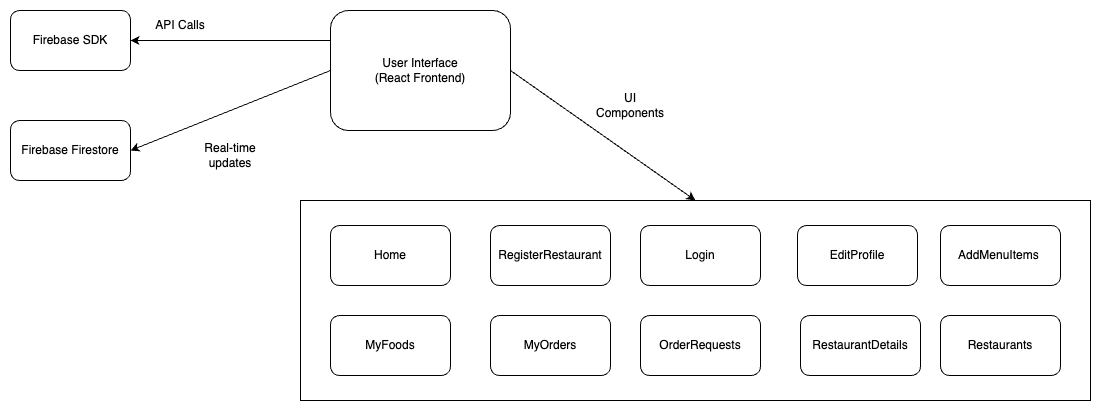

The diagram above was exported from draw.io. Its source (the exported page's mxGraphModel, read from the mxfile embedded in the PNG):
<mxGraphModel dx="1168" dy="1949" grid="1" gridSize="10" guides="1" tooltips="1" connect="1" arrows="1" fold="1" page="1" pageScale="1" pageWidth="827" pageHeight="1169" math="0" shadow="0">
  <root>
    <mxCell id="0" />
    <mxCell id="1" parent="0" />
    <mxCell id="_UZ2vf2PRRKohxN7Jyck-1" value="Firebase SDK" style="rounded=1;whiteSpace=wrap;html=1;" vertex="1" parent="1">
      <mxGeometry x="20" y="-20" width="120" height="60" as="geometry" />
    </mxCell>
    <mxCell id="_UZ2vf2PRRKohxN7Jyck-2" value="Firebase Firestore" style="rounded=1;whiteSpace=wrap;html=1;" vertex="1" parent="1">
      <mxGeometry x="20" y="90" width="120" height="60" as="geometry" />
    </mxCell>
    <mxCell id="_UZ2vf2PRRKohxN7Jyck-3" value="User Interface&lt;div&gt;(React Frontend)&lt;/div&gt;" style="rounded=1;whiteSpace=wrap;html=1;" vertex="1" parent="1">
      <mxGeometry x="340" y="-20" width="180" height="120" as="geometry" />
    </mxCell>
    <mxCell id="_UZ2vf2PRRKohxN7Jyck-5" value="" style="endArrow=classic;html=1;rounded=0;exitX=0;exitY=0.5;exitDx=0;exitDy=0;entryX=1;entryY=0.5;entryDx=0;entryDy=0;" edge="1" parent="1" source="_UZ2vf2PRRKohxN7Jyck-3" target="_UZ2vf2PRRKohxN7Jyck-2">
      <mxGeometry width="50" height="50" relative="1" as="geometry">
        <mxPoint x="390" y="350" as="sourcePoint" />
        <mxPoint x="440" y="300" as="targetPoint" />
      </mxGeometry>
    </mxCell>
    <mxCell id="_UZ2vf2PRRKohxN7Jyck-6" value="Real-time updates" style="text;html=1;align=center;verticalAlign=middle;whiteSpace=wrap;rounded=0;" vertex="1" parent="1">
      <mxGeometry x="210" y="110" width="60" height="30" as="geometry" />
    </mxCell>
    <mxCell id="_UZ2vf2PRRKohxN7Jyck-8" value="API Calls" style="text;html=1;align=center;verticalAlign=middle;whiteSpace=wrap;rounded=0;" vertex="1" parent="1">
      <mxGeometry x="160" y="-20" width="60" height="30" as="geometry" />
    </mxCell>
    <mxCell id="_UZ2vf2PRRKohxN7Jyck-9" value="" style="endArrow=classic;html=1;rounded=0;exitX=0;exitY=0.25;exitDx=0;exitDy=0;entryX=1;entryY=0.5;entryDx=0;entryDy=0;" edge="1" parent="1" source="_UZ2vf2PRRKohxN7Jyck-3" target="_UZ2vf2PRRKohxN7Jyck-1">
      <mxGeometry width="50" height="50" relative="1" as="geometry">
        <mxPoint x="390" y="350" as="sourcePoint" />
        <mxPoint x="440" y="300" as="targetPoint" />
      </mxGeometry>
    </mxCell>
    <mxCell id="_UZ2vf2PRRKohxN7Jyck-12" value="" style="rounded=0;whiteSpace=wrap;html=1;" vertex="1" parent="1">
      <mxGeometry x="310" y="170" width="790" height="200" as="geometry" />
    </mxCell>
    <mxCell id="_UZ2vf2PRRKohxN7Jyck-14" value="AddMenuItems&amp;nbsp;" style="rounded=1;whiteSpace=wrap;html=1;" vertex="1" parent="1">
      <mxGeometry x="950" y="195" width="120" height="60" as="geometry" />
    </mxCell>
    <mxCell id="_UZ2vf2PRRKohxN7Jyck-15" value="EditProfile" style="rounded=1;whiteSpace=wrap;html=1;" vertex="1" parent="1">
      <mxGeometry x="807" y="195" width="120" height="60" as="geometry" />
    </mxCell>
    <mxCell id="_UZ2vf2PRRKohxN7Jyck-16" value="Home" style="rounded=1;whiteSpace=wrap;html=1;" vertex="1" parent="1">
      <mxGeometry x="340" y="195" width="120" height="60" as="geometry" />
    </mxCell>
    <mxCell id="_UZ2vf2PRRKohxN7Jyck-17" value="Login" style="rounded=1;whiteSpace=wrap;html=1;" vertex="1" parent="1">
      <mxGeometry x="650" y="195" width="120" height="60" as="geometry" />
    </mxCell>
    <mxCell id="_UZ2vf2PRRKohxN7Jyck-18" value="MyFoods" style="rounded=1;whiteSpace=wrap;html=1;" vertex="1" parent="1">
      <mxGeometry x="340" y="285" width="120" height="60" as="geometry" />
    </mxCell>
    <mxCell id="_UZ2vf2PRRKohxN7Jyck-19" value="MyOrders" style="rounded=1;whiteSpace=wrap;html=1;" vertex="1" parent="1">
      <mxGeometry x="500" y="285" width="120" height="60" as="geometry" />
    </mxCell>
    <mxCell id="_UZ2vf2PRRKohxN7Jyck-20" value="OrderRequests" style="rounded=1;whiteSpace=wrap;html=1;" vertex="1" parent="1">
      <mxGeometry x="650" y="285" width="120" height="60" as="geometry" />
    </mxCell>
    <mxCell id="_UZ2vf2PRRKohxN7Jyck-21" value="RegisterRestaurant" style="rounded=1;whiteSpace=wrap;html=1;" vertex="1" parent="1">
      <mxGeometry x="500" y="195" width="120" height="60" as="geometry" />
    </mxCell>
    <mxCell id="_UZ2vf2PRRKohxN7Jyck-22" value="RestaurantDetails" style="rounded=1;whiteSpace=wrap;html=1;" vertex="1" parent="1">
      <mxGeometry x="810" y="285" width="120" height="60" as="geometry" />
    </mxCell>
    <mxCell id="_UZ2vf2PRRKohxN7Jyck-23" value="Restaurants" style="rounded=1;whiteSpace=wrap;html=1;" vertex="1" parent="1">
      <mxGeometry x="950" y="285" width="120" height="60" as="geometry" />
    </mxCell>
    <mxCell id="_UZ2vf2PRRKohxN7Jyck-26" value="" style="endArrow=classic;html=1;rounded=0;entryX=0.5;entryY=0;entryDx=0;entryDy=0;" edge="1" parent="1" target="_UZ2vf2PRRKohxN7Jyck-12">
      <mxGeometry width="50" height="50" relative="1" as="geometry">
        <mxPoint x="520" y="40" as="sourcePoint" />
        <mxPoint x="570" y="-10" as="targetPoint" />
      </mxGeometry>
    </mxCell>
    <mxCell id="_UZ2vf2PRRKohxN7Jyck-27" value="UI Components" style="text;html=1;align=center;verticalAlign=middle;whiteSpace=wrap;rounded=0;" vertex="1" parent="1">
      <mxGeometry x="610" y="60" width="60" height="30" as="geometry" />
    </mxCell>
  </root>
</mxGraphModel>